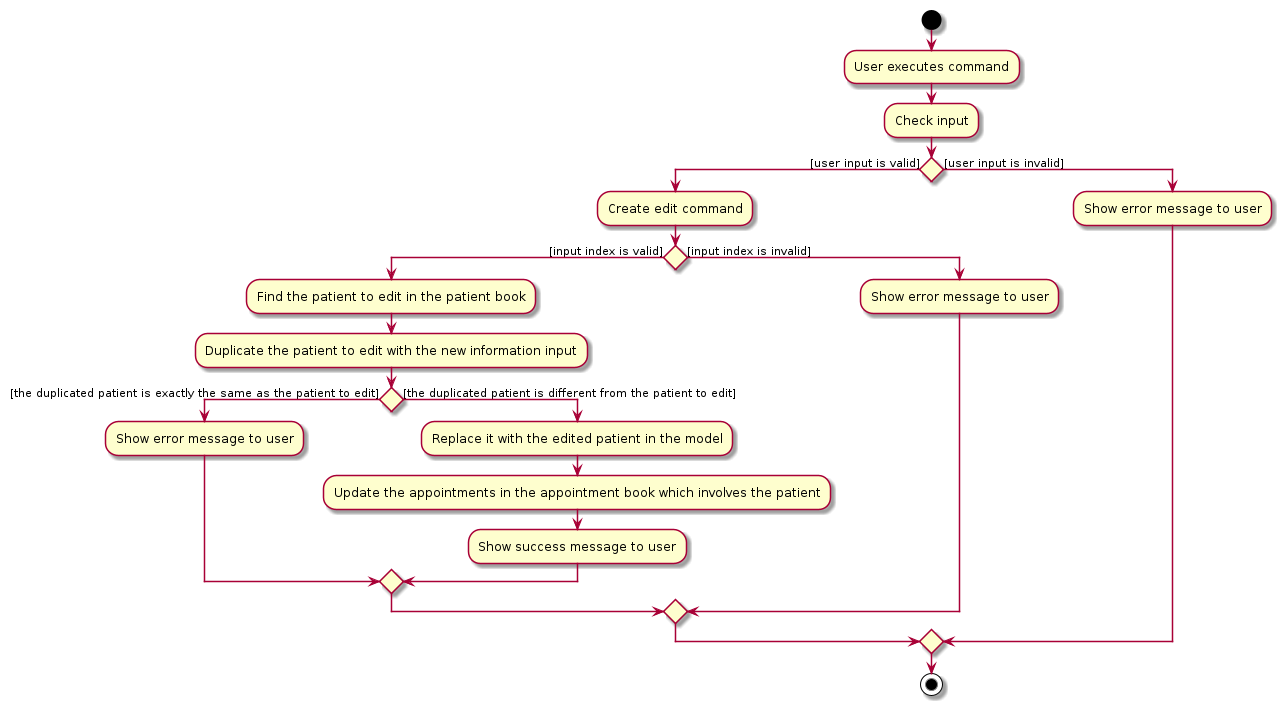

The diagram above was rendered by PlantUML. Its source (embedded in the PNG):
@startuml
start
:User executes command;
:Check input;
if() then ([user input is valid])
    :Create edit command;
    if() then ([input index is valid])
        :Find the patient to edit in the patient book;
        :Duplicate the patient to edit with the new information input;
        if() then ([the duplicated patient is exactly the same as the patient to edit])
            :Show error message to user;
        else([the duplicated patient is different from the patient to edit])
            :Replace it with the edited patient in the model;
            :Update the appointments in the appointment book which involves the patient;
            :Show success message to user;
        endif
    else([input index is invalid])
        :Show error message to user;
    endif
else([user input is invalid])
    :Show error message to user;
endif
stop
@enduml